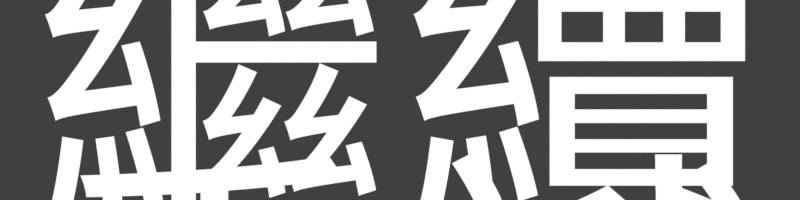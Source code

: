 # Source: pause_buttons_tc.rendermarker.blend  (saved by Blender 2.79.0; exported with 4.5.12 LTS)
import bpy
from mathutils import Matrix  # noqa: F401  (used for matrix-valued properties, if any)

bpy.ops.wm.read_factory_settings(use_empty=True)
scene = bpy.context.scene
scene.name = 'pause-*'

# ---- collections
col_collection_1 = bpy.data.collections.new('Collection 1'); scene.collection.children.link(col_collection_1)

# ---- materials (node trees are filled in below, after node groups)
mat_white = bpy.data.materials.new('white')
mat_white.alpha_threshold = 0.0
mat_white.roughness = 0.5

# ---- material node trees
mat_white.use_nodes = True; mat_white.node_tree.nodes.clear()
_N = mat_white.node_tree.nodes; _L = mat_white.node_tree.links
n0 = _N.new('ShaderNodeOutputMaterial'); n0.name = 'Material Output'; n0.location = (300, 300)
n1 = _N.new('ShaderNodeEmission'); n1.name = 'Emission'; n1.location = (10, 300)
_L.new(n1.outputs[0], n0.inputs[0])
n0.is_active_output = True

# ---- world
world_world = bpy.data.worlds.new('World'); scene.world = world_world
world_world.color = (0.05088, 0.05088, 0.05088)
world_world.use_sun_shadow = False
world_world.sun_shadow_jitter_overblur = 0.0
world_world.cycles.sampling_method = 'MANUAL'

# ---- cameras
cam_camera_004 = bpy.data.cameras.new('Camera.004')
cam_camera_004.type = 'ORTHO'
cam_camera_004.clip_end = 100.0
cam_camera_004.lens = 35.0
cam_camera_004.sensor_width = 32.0
cam_camera_004.sensor_height = 18.0
cam_camera_004.ortho_scale = 4.2
cam_camera_004.dof.focus_distance = 0.0
cam_camera_003 = bpy.data.cameras.new('Camera.003')
cam_camera_003.type = 'ORTHO'
cam_camera_003.clip_end = 100.0
cam_camera_003.lens = 35.0
cam_camera_003.sensor_width = 32.0
cam_camera_003.sensor_height = 18.0
cam_camera_003.ortho_scale = 4.2
cam_camera_003.dof.focus_distance = 0.0
cam_camera_002 = bpy.data.cameras.new('Camera.002')
cam_camera_002.type = 'ORTHO'
cam_camera_002.clip_end = 100.0
cam_camera_002.lens = 35.0
cam_camera_002.sensor_width = 32.0
cam_camera_002.sensor_height = 18.0
cam_camera_002.ortho_scale = 4.2
cam_camera_002.dof.focus_distance = 0.0
cam_camera_001 = bpy.data.cameras.new('Camera.001')
cam_camera_001.type = 'ORTHO'
cam_camera_001.clip_end = 100.0
cam_camera_001.lens = 35.0
cam_camera_001.sensor_width = 32.0
cam_camera_001.sensor_height = 18.0
cam_camera_001.ortho_scale = 4.2
cam_camera_001.dof.focus_distance = 0.0

# ---- curves / text
txt_text_060 = bpy.data.curves.new('Text.060', 'FONT')
txt_text_060.dimensions = '2D'
txt_text_060.body = '看重播'
txt_text_060.materials.append(mat_white)
txt_text_060.use_path_clamp = True
txt_text_060.bevel_resolution = 0
txt_text_060.align_x = 'CENTER'
txt_text_060.align_y = 'CENTER'
txt_text_060.size = 3.23
txt_text_060.space_line = 0.28
txt_text_059 = bpy.data.curves.new('Text.059', 'FONT')
txt_text_059.dimensions = '2D'
txt_text_059.body = '回目錄'
txt_text_059.materials.append(mat_white)
txt_text_059.use_path_clamp = True
txt_text_059.bevel_resolution = 0
txt_text_059.align_x = 'CENTER'
txt_text_059.align_y = 'CENTER'
txt_text_059.size = 3.23
txt_text_059.space_line = 0.28
txt_text_058 = bpy.data.curves.new('Text.058', 'FONT')
txt_text_058.dimensions = '2D'
txt_text_058.body = '重試'
txt_text_058.materials.append(mat_white)
txt_text_058.use_path_clamp = True
txt_text_058.bevel_resolution = 0
txt_text_058.align_x = 'CENTER'
txt_text_058.align_y = 'CENTER'
txt_text_058.size = 3.23
txt_text_058.space_line = 0.28
txt_text_001 = bpy.data.curves.new('Text.001', 'FONT')
txt_text_001.dimensions = '2D'
txt_text_001.body = '繼續'
txt_text_001.materials.append(mat_white)
txt_text_001.use_path_clamp = True
txt_text_001.bevel_resolution = 0
txt_text_001.align_x = 'CENTER'
txt_text_001.align_y = 'CENTER'
txt_text_001.size = 3.23
txt_text_001.space_line = 0.28

# ---- objects
ob_animation_nodes_object_container = bpy.data.objects.new('Animation Nodes Object Container', None)
ob_cam_viewreplay = bpy.data.objects.new('cam.viewreplay', cam_camera_004)
ob_cam_backtomenu = bpy.data.objects.new('cam.backtomenu', cam_camera_003)
ob_cam_retry = bpy.data.objects.new('cam.retry', cam_camera_002)
ob_cam_continue = bpy.data.objects.new('cam.continue', cam_camera_001)
ob_text_010 = bpy.data.objects.new('Text.010', txt_text_060)
ob_text_005 = bpy.data.objects.new('Text.005', txt_text_059)
ob_text_000 = bpy.data.objects.new('Text.000', txt_text_058)
ob_text_001 = bpy.data.objects.new('Text.001', txt_text_001)

# ---- transforms, parenting, visibility, modifiers, constraints
ob_animation_nodes_object_container.location = (0.0, 0.0, 0.0)
ob_animation_nodes_object_container.empty_image_offset = (0.0, 0.0)
ob_animation_nodes_object_container.hide_select = True
ob_animation_nodes_object_container.hide_render = True
ob_animation_nodes_object_container.lineart.crease_threshold = 0.0
ob_cam_viewreplay.location = (0.0, -5.556, 5.0)
ob_cam_viewreplay.lock_rotations_4d = False
ob_cam_viewreplay.empty_display_type = 'ARROWS'
ob_cam_viewreplay.color = (0.0, 0.0, 0.0, 0.0)
ob_cam_viewreplay.display_type = 'WIRE'
ob_cam_viewreplay.lineart.crease_threshold = 0.0
ob_cam_backtomenu.location = (0.0, -4.035, 5.0)
ob_cam_backtomenu.lock_rotations_4d = False
ob_cam_backtomenu.empty_display_type = 'ARROWS'
ob_cam_backtomenu.color = (0.0, 0.0, 0.0, 0.0)
ob_cam_backtomenu.display_type = 'WIRE'
ob_cam_backtomenu.lineart.crease_threshold = 0.0
ob_cam_retry.location = (0.0, -2.589, 5.0)
ob_cam_retry.lock_rotations_4d = False
ob_cam_retry.empty_display_type = 'ARROWS'
ob_cam_retry.color = (0.0, 0.0, 0.0, 0.0)
ob_cam_retry.display_type = 'WIRE'
ob_cam_retry.lineart.crease_threshold = 0.0
ob_cam_continue.location = (0.0, -1.249, 5.0)
ob_cam_continue.lock_rotations_4d = False
ob_cam_continue.empty_display_type = 'ARROWS'
ob_cam_continue.color = (0.0, 0.0, 0.0, 0.0)
ob_cam_continue.display_type = 'WIRE'
ob_cam_continue.lineart.crease_threshold = 0.0
ob_text_010.parent = ob_cam_continue
ob_text_010.matrix_parent_inverse = Matrix(((1.0, 0.0, 0.0, -0.0), (0.0, 1.0, 0.0, 1.249), (0.0, 0.0, 1.0, -5.0), (0.0, 0.0, 0.0, 1.0)))
ob_text_010.location = (0.0, -5.544, 0.0)
ob_text_010.scale = (0.5992, 0.5992, 0.5992)
ob_text_010.lineart.crease_threshold = 0.0
ob_text_005.parent = ob_cam_continue
ob_text_005.matrix_parent_inverse = Matrix(((1.0, 0.0, 0.0, -0.0), (0.0, 1.0, 0.0, 1.249), (0.0, 0.0, 1.0, -5.0), (0.0, 0.0, 0.0, 1.0)))
ob_text_005.location = (0.0, -4.006, 0.0)
ob_text_005.scale = (0.5992, 0.5992, 0.5992)
ob_text_005.lineart.crease_threshold = 0.0
ob_text_000.parent = ob_cam_continue
ob_text_000.matrix_parent_inverse = Matrix(((1.0, 0.0, 0.0, -0.0), (0.0, 1.0, 0.0, 1.249), (0.0, 0.0, 1.0, -5.0), (0.0, 0.0, 0.0, 1.0)))
ob_text_000.location = (0.0, -2.576, 0.0)
ob_text_000.scale = (0.5992, 0.5992, 0.5992)
ob_text_000.lineart.crease_threshold = 0.0
ob_text_001.parent = ob_cam_continue
ob_text_001.matrix_parent_inverse = Matrix(((1.0, 0.0, 0.0, -0.0), (0.0, 1.0, 0.0, 1.249), (0.0, 0.0, 1.0, -5.0), (0.0, 0.0, 0.0, 1.0)))
ob_text_001.location = (0.0, -1.242, 0.0)
ob_text_001.scale = (0.5992, 0.5992, 0.5992)
ob_text_001.lineart.crease_threshold = 0.0

# ---- collection membership
col_collection_1.objects.link(ob_animation_nodes_object_container)
col_collection_1.objects.link(ob_cam_viewreplay)
col_collection_1.objects.link(ob_cam_backtomenu)
col_collection_1.objects.link(ob_cam_retry)
col_collection_1.objects.link(ob_cam_continue)
col_collection_1.objects.link(ob_text_010)
col_collection_1.objects.link(ob_text_005)
col_collection_1.objects.link(ob_text_000)
col_collection_1.objects.link(ob_text_001)

# ---- scene / render settings (as saved in the file)
scene.camera = ob_cam_continue
scene.frame_start = 1; scene.frame_end = 4; scene.frame_set(1)
scene.render.engine = 'CYCLES'
scene.render.image_settings.compression = 70
scene.render.resolution_x = 384
scene.render.resolution_y = 96
scene.render.resolution_percentage = 200
scene.render.fps = 30
scene.render.dither_intensity = 0.0
scene.render.film_transparent = True
scene.cycles.use_denoising = False
scene.cycles.samples = 20
scene.cycles.sampling_pattern = 'TABULATED_SOBOL'
scene.cycles.light_sampling_threshold = 0.0
scene.cycles.use_adaptive_sampling = False
scene.cycles.use_light_tree = False
scene.cycles.blur_glossy = 0.0
scene.cycles.max_bounces = 6
scene.cycles.diffuse_bounces = 6
scene.cycles.glossy_bounces = 6
scene.cycles.transmission_bounces = 6
scene.cycles.volume_bounces = 6
scene.cycles.transparent_max_bounces = 6
scene.cycles.sample_clamp_indirect = 0.0
scene.view_settings.view_transform = 'Standard'
bpy.context.view_layer.update()
